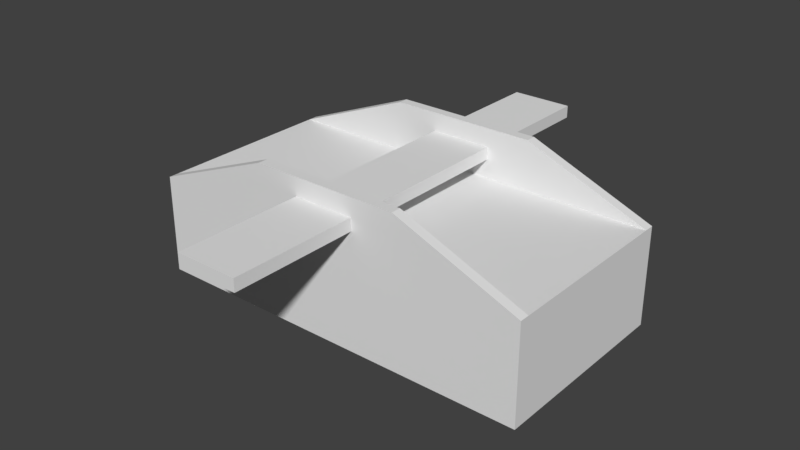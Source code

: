 # Source: Controller_Holder_Type_1.blend  (saved by Blender 2.78.0; exported with 4.5.12 LTS)
import bpy
from mathutils import Matrix  # noqa: F401  (used for matrix-valued properties, if any)

bpy.ops.wm.read_factory_settings(use_empty=True)
scene = bpy.context.scene
scene.name = 'Scene'

# ---- collections
col_collection_1 = bpy.data.collections.new('Collection 1'); scene.collection.children.link(col_collection_1)

# ---- world
world_world = bpy.data.worlds.new('World'); scene.world = world_world
world_world.color = (0.05088, 0.05088, 0.05088)
world_world.use_sun_shadow = False
world_world.sun_shadow_jitter_overblur = 0.0
world_world.cycles.sampling_method = 'MANUAL'

# ---- meshes
me_plane_002 = bpy.data.meshes.new('Plane.002')
me_plane_002.from_pydata([(-12.5, -91.52, -0.5), (12.5, -91.52, -0.5), (-12.5, 91.52, -0.5), (12.5, 91.52, -0.5), (-12.5, 91.52, 4.5), (-12.5, -91.52, 4.5), (12.5, -91.52, 4.5), (12.5, 91.52, 4.5)], [], [(0, 2, 3, 1), (5, 6, 7, 4), (3, 2, 4, 7), (0, 1, 6, 5), (1, 3, 7, 6), (2, 0, 5, 4)])
me_plane_002.use_remesh_preserve_volume = False
me_plane_002.use_remesh_preserve_attributes = False
me_plane_002.use_mirror_vertex_groups = False
me_plane_002.update()
me_plane_001 = bpy.data.meshes.new('Plane.001')
me_plane_001.from_pydata([(-80.0, -40.0, 0.0), (-80.0, -40.0, 40.0), (-80.0, 0.0, 0.0), (-80.0, 0.0, 40.0), (0.0, -36.0, -20.0), (-76.0, 0.0, 40.0), (-76.0, 0.0, 4.0), (0.0, -40.0, -20.0), (-80.0, -36.0, 2.111e-06), (0.0, -40.0, 40.0), (-76.0, -36.0, 40.0), (-76.0, -36.0, 4.0), (-30.0, -40.0, -20.0), (0.0, -40.0, 0.0), (-30.0, -36.0, -20.0), (0.0, 0.0, 4.0), (0.0, 0.0, 0.0), (0.0, -36.0, 2.111e-06), (0.0, -36.0, 4.0), (0.0, -36.0, 40.0)], [], [(1, 10, 5, 3), (19, 10, 1, 9), (8, 17, 4, 14), (13, 0, 12, 7), (0, 8, 14, 12), (12, 14, 4, 7), (2, 8, 0, 1, 3), (11, 18, 15, 6), (5, 10, 11, 6), (8, 2, 16, 17), (10, 19, 18, 11), (0, 13, 9, 1)])
me_plane_001.use_remesh_preserve_volume = False
me_plane_001.use_remesh_preserve_attributes = False
me_plane_001.use_mirror_vertex_groups = False
me_plane_001.update()

# ---- objects
ob_plane_001 = bpy.data.objects.new('Plane.001', me_plane_002)
ob_plane = bpy.data.objects.new('Plane', me_plane_001)

# ---- transforms, parenting, visibility, modifiers, constraints
ob_plane_001.location = (0.0, 0.0, 8.0)
ob_plane_001.hide_viewport = True
ob_plane_001.lineart.crease_threshold = 0.0
ob_plane.location = (0.0, 0.0, 0.0)
ob_plane.rotation_euler = (3.142, -0.0, 0.0)
ob_plane.lineart.crease_threshold = 0.0
_m = ob_plane.modifiers.new('Mirror', 'MIRROR')
_m.use_axis = (True, True, False)
_m = ob_plane.modifiers.new('Boolean', 'BOOLEAN')
_m.object = ob_plane_001
_m.solver = 'FAST'

# ---- collection membership
col_collection_1.objects.link(ob_plane_001)
col_collection_1.objects.link(ob_plane)

# ---- scene / render settings (as saved in the file)
scene.frame_start = 1; scene.frame_end = 250; scene.frame_set(1)
scene.render.engine = 'BLENDER_EEVEE_NEXT'
scene.render.resolution_percentage = 50
scene.render.dither_intensity = 0.0
scene.cycles.use_denoising = False
scene.cycles.samples = 128
scene.cycles.sampling_pattern = 'TABULATED_SOBOL'
scene.cycles.light_sampling_threshold = 0.0
scene.cycles.use_adaptive_sampling = False
scene.cycles.use_light_tree = False
scene.cycles.blur_glossy = 0.0
scene.cycles.sample_clamp_indirect = 0.0
scene.view_settings.view_transform = 'Standard'
bpy.context.view_layer.update()

# ---- added for rendering (the .blend has no active camera and no usable light): camera, sun
cam_auto = bpy.data.cameras.new('AutoCamera')
cam_auto.lens = 50.0
cam_auto.sensor_width = 36.0
cam_auto.clip_end = 4066.11
ob_auto_camera = bpy.data.objects.new('AutoCamera', cam_auto)
scene.collection.objects.link(ob_auto_camera)
ob_auto_camera.location = (231.688, -278.026, 175.35)
ob_auto_camera.rotation_euler = (1.09748, -7.21219e-08, 0.694738)
scene.camera = ob_auto_camera
light_auto_sun = bpy.data.lights.new('AutoSun', 'SUN')
light_auto_sun.energy = 3.0
light_auto_sun.angle = 0.0523599
ob_auto_sun = bpy.data.objects.new('AutoSun', light_auto_sun)
scene.collection.objects.link(ob_auto_sun)
ob_auto_sun.rotation_euler = (0.872665, 0.174533, 0.523599)
bpy.context.view_layer.update()

